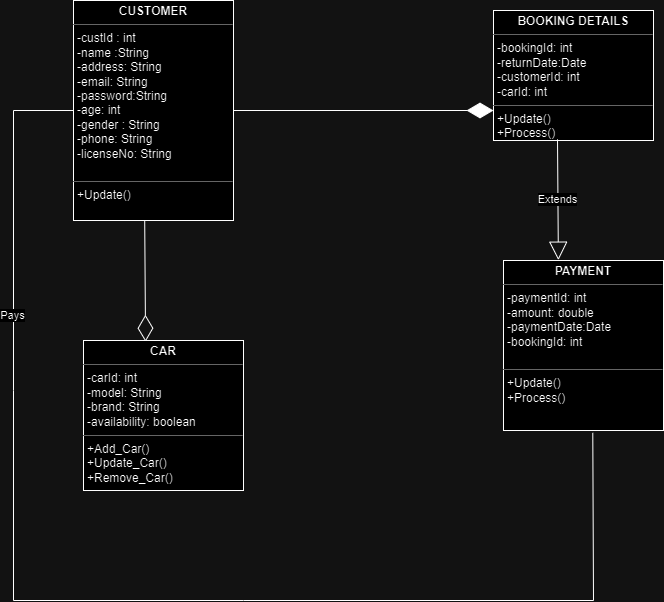

The diagram above was exported from draw.io. Its source (the exported page's mxGraphModel, read from the mxfile embedded in the PNG):
<mxGraphModel dx="1050" dy="600" grid="1" gridSize="10" guides="1" tooltips="1" connect="1" arrows="1" fold="1" page="1" pageScale="1" pageWidth="850" pageHeight="1100" math="0" shadow="0">
  <root>
    <mxCell id="0" />
    <mxCell id="1" parent="0" />
    <mxCell id="EkQmDSeqxQVAk8CLpxeK-1" value="&lt;p style=&quot;margin:0px;margin-top:4px;text-align:center;&quot;&gt;&lt;b&gt;PAYMENT&lt;/b&gt;&lt;/p&gt;&lt;hr size=&quot;1&quot;&gt;&lt;p style=&quot;margin:0px;margin-left:4px;&quot;&gt;-paymentId: int&lt;/p&gt;&lt;p style=&quot;margin:0px;margin-left:4px;&quot;&gt;-amount: double&lt;/p&gt;&lt;p style=&quot;margin:0px;margin-left:4px;&quot;&gt;-paymentDate:Date&lt;/p&gt;&lt;p style=&quot;margin:0px;margin-left:4px;&quot;&gt;-bookingId: int&lt;/p&gt;&lt;p style=&quot;margin:0px;margin-left:4px;&quot;&gt;&lt;br&gt;&lt;/p&gt;&lt;hr size=&quot;1&quot;&gt;&lt;p style=&quot;margin:0px;margin-left:4px;&quot;&gt;+Update()&lt;/p&gt;&lt;p style=&quot;margin:0px;margin-left:4px;&quot;&gt;+Process()&lt;/p&gt;" style="verticalAlign=top;align=left;overflow=fill;fontSize=12;fontFamily=Helvetica;html=1;whiteSpace=wrap;" vertex="1" parent="1">
      <mxGeometry x="560" y="360" width="160" height="170" as="geometry" />
    </mxCell>
    <mxCell id="EkQmDSeqxQVAk8CLpxeK-2" value="&lt;p style=&quot;margin:0px;margin-top:4px;text-align:center;&quot;&gt;&lt;b&gt;CAR&lt;/b&gt;&lt;/p&gt;&lt;hr size=&quot;1&quot;&gt;&lt;p style=&quot;margin:0px;margin-left:4px;&quot;&gt;-carId: int&lt;/p&gt;&lt;p style=&quot;margin:0px;margin-left:4px;&quot;&gt;-model: String&lt;/p&gt;&lt;p style=&quot;margin:0px;margin-left:4px;&quot;&gt;-brand: String&lt;/p&gt;&lt;p style=&quot;margin:0px;margin-left:4px;&quot;&gt;-availability: boolean&lt;/p&gt;&lt;hr size=&quot;1&quot;&gt;&lt;p style=&quot;margin:0px;margin-left:4px;&quot;&gt;+Add_Car()&lt;/p&gt;&lt;p style=&quot;margin:0px;margin-left:4px;&quot;&gt;+Update_Car()&lt;/p&gt;&lt;p style=&quot;margin:0px;margin-left:4px;&quot;&gt;+Remove_Car()&lt;/p&gt;" style="verticalAlign=top;align=left;overflow=fill;fontSize=12;fontFamily=Helvetica;html=1;whiteSpace=wrap;" vertex="1" parent="1">
      <mxGeometry x="140" y="440" width="160" height="150" as="geometry" />
    </mxCell>
    <mxCell id="EkQmDSeqxQVAk8CLpxeK-3" value="&lt;p style=&quot;margin:0px;margin-top:4px;text-align:center;&quot;&gt;&lt;b&gt;CUSTOMER&lt;/b&gt;&lt;/p&gt;&lt;hr size=&quot;1&quot;&gt;&lt;p style=&quot;margin:0px;margin-left:4px;&quot;&gt;-custId : int&lt;/p&gt;&lt;p style=&quot;margin:0px;margin-left:4px;&quot;&gt;-name :String&lt;/p&gt;&lt;p style=&quot;margin:0px;margin-left:4px;&quot;&gt;-address: String&lt;/p&gt;&lt;p style=&quot;margin:0px;margin-left:4px;&quot;&gt;-email: String&lt;/p&gt;&lt;p style=&quot;margin:0px;margin-left:4px;&quot;&gt;-password:String&lt;/p&gt;&lt;p style=&quot;margin:0px;margin-left:4px;&quot;&gt;-age: int&lt;/p&gt;&lt;p style=&quot;margin:0px;margin-left:4px;&quot;&gt;-gender : String&lt;/p&gt;&lt;p style=&quot;margin:0px;margin-left:4px;&quot;&gt;-phone: String&lt;/p&gt;&lt;p style=&quot;margin:0px;margin-left:4px;&quot;&gt;-licenseNo: String&lt;/p&gt;&lt;p style=&quot;margin:0px;margin-left:4px;&quot;&gt;&lt;br&gt;&lt;/p&gt;&lt;hr size=&quot;1&quot;&gt;&lt;p style=&quot;margin:0px;margin-left:4px;&quot;&gt;+Update()&lt;/p&gt;" style="verticalAlign=top;align=left;overflow=fill;fontSize=12;fontFamily=Helvetica;html=1;whiteSpace=wrap;" vertex="1" parent="1">
      <mxGeometry x="130" y="100" width="160" height="220" as="geometry" />
    </mxCell>
    <mxCell id="EkQmDSeqxQVAk8CLpxeK-4" value="&lt;p style=&quot;margin:0px;margin-top:4px;text-align:center;&quot;&gt;&lt;b&gt;BOOKING DETAILS&lt;/b&gt;&lt;/p&gt;&lt;hr size=&quot;1&quot;&gt;&lt;p style=&quot;margin:0px;margin-left:4px;&quot;&gt;-bookingId: int&lt;/p&gt;&lt;p style=&quot;margin:0px;margin-left:4px;&quot;&gt;-returnDate:Date&lt;/p&gt;&lt;p style=&quot;margin:0px;margin-left:4px;&quot;&gt;-customerId: int&lt;/p&gt;&lt;p style=&quot;margin:0px;margin-left:4px;&quot;&gt;-carId: int&lt;/p&gt;&lt;hr size=&quot;1&quot;&gt;&lt;p style=&quot;margin:0px;margin-left:4px;&quot;&gt;+Update()&lt;/p&gt;&lt;p style=&quot;margin:0px;margin-left:4px;&quot;&gt;+Process()&lt;/p&gt;" style="verticalAlign=top;align=left;overflow=fill;fontSize=12;fontFamily=Helvetica;html=1;whiteSpace=wrap;" vertex="1" parent="1">
      <mxGeometry x="550" y="110" width="160" height="130" as="geometry" />
    </mxCell>
    <mxCell id="EkQmDSeqxQVAk8CLpxeK-5" value="" style="endArrow=diamondThin;endFill=1;endSize=24;html=1;rounded=0;exitX=1;exitY=0.5;exitDx=0;exitDy=0;" edge="1" parent="1" source="EkQmDSeqxQVAk8CLpxeK-3">
      <mxGeometry width="160" relative="1" as="geometry">
        <mxPoint x="300" y="210" as="sourcePoint" />
        <mxPoint x="550" y="210" as="targetPoint" />
      </mxGeometry>
    </mxCell>
    <mxCell id="EkQmDSeqxQVAk8CLpxeK-6" value="" style="endArrow=none;html=1;rounded=0;entryX=0;entryY=0.5;entryDx=0;entryDy=0;exitX=0.558;exitY=1.014;exitDx=0;exitDy=0;exitPerimeter=0;" edge="1" parent="1" source="EkQmDSeqxQVAk8CLpxeK-1" target="EkQmDSeqxQVAk8CLpxeK-3">
      <mxGeometry width="50" height="50" relative="1" as="geometry">
        <mxPoint x="650" y="550" as="sourcePoint" />
        <mxPoint x="150" y="280" as="targetPoint" />
        <Array as="points">
          <mxPoint x="650" y="700" />
          <mxPoint x="300" y="700" />
          <mxPoint x="70" y="700" />
          <mxPoint x="70" y="490" />
          <mxPoint x="70" y="210" />
        </Array>
      </mxGeometry>
    </mxCell>
    <mxCell id="EkQmDSeqxQVAk8CLpxeK-8" value="Pays" style="edgeLabel;html=1;align=center;verticalAlign=middle;resizable=0;points=[];" vertex="1" connectable="0" parent="EkQmDSeqxQVAk8CLpxeK-6">
      <mxGeometry x="0.5919" y="2" relative="1" as="geometry">
        <mxPoint as="offset" />
      </mxGeometry>
    </mxCell>
    <mxCell id="EkQmDSeqxQVAk8CLpxeK-7" value="Extends" style="endArrow=block;endSize=16;endFill=0;html=1;rounded=0;exitX=0.4;exitY=0.991;exitDx=0;exitDy=0;exitPerimeter=0;entryX=0.343;entryY=-0.002;entryDx=0;entryDy=0;entryPerimeter=0;" edge="1" parent="1" source="EkQmDSeqxQVAk8CLpxeK-4" target="EkQmDSeqxQVAk8CLpxeK-1">
      <mxGeometry width="160" relative="1" as="geometry">
        <mxPoint x="560" y="380" as="sourcePoint" />
        <mxPoint x="720" y="380" as="targetPoint" />
      </mxGeometry>
    </mxCell>
    <mxCell id="EkQmDSeqxQVAk8CLpxeK-9" value="" style="endArrow=diamondThin;endFill=0;endSize=24;html=1;rounded=0;exitX=0.445;exitY=1.002;exitDx=0;exitDy=0;exitPerimeter=0;entryX=0.388;entryY=0.008;entryDx=0;entryDy=0;entryPerimeter=0;" edge="1" parent="1" source="EkQmDSeqxQVAk8CLpxeK-3" target="EkQmDSeqxQVAk8CLpxeK-2">
      <mxGeometry width="160" relative="1" as="geometry">
        <mxPoint x="180" y="380" as="sourcePoint" />
        <mxPoint x="340" y="380" as="targetPoint" />
      </mxGeometry>
    </mxCell>
  </root>
</mxGraphModel>